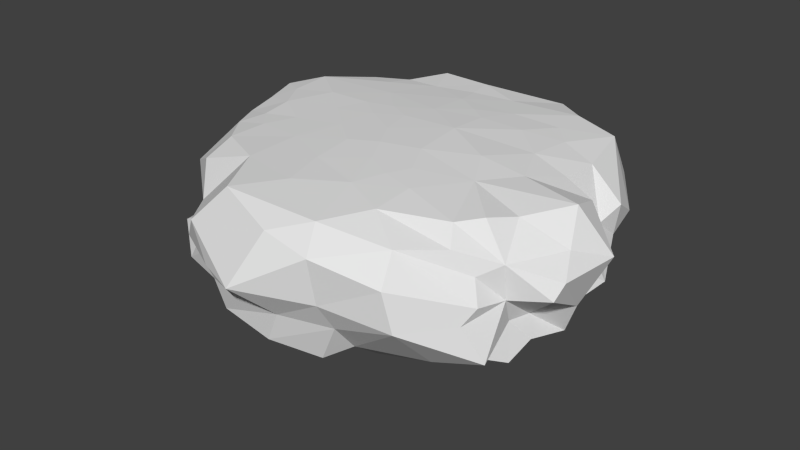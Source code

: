 # Source: FlatCloud.blend  (saved by Blender 2.75.0; exported with 4.5.12 LTS)
import bpy
from mathutils import Matrix  # noqa: F401  (used for matrix-valued properties, if any)

bpy.ops.wm.read_factory_settings(use_empty=True)
scene = bpy.context.scene
scene.name = 'Scene'

# ---- collections
col_collection_1 = bpy.data.collections.new('Collection 1'); scene.collection.children.link(col_collection_1)

# ---- materials (node trees are filled in below, after node groups)
mat_clouds = bpy.data.materials.new('Clouds')
mat_clouds.alpha_threshold = 0.0
mat_clouds.use_transparent_shadow = False
mat_clouds.roughness = 0.5

# ---- material node trees

# ---- world
world_world = bpy.data.worlds.new('World'); scene.world = world_world
world_world.color = (0.05088, 0.05088, 0.05088)
world_world.use_sun_shadow = False
world_world.sun_shadow_jitter_overblur = 0.0
world_world.cycles.sampling_method = 'MANUAL'
world_world.cycles.sample_map_resolution = 256

# ---- meshes
me_icosphere = bpy.data.meshes.new('Icosphere')
me_icosphere.from_pydata([(-1.81, -0.2357, 0.3256), (-1.453, 0.6215, 0.8833), (0.1426, 0.7647, 0.6365), (-2.014, 0.2713, 0.3482), (-1.007, 0.7199, -0.1422), (-1.95, -0.3456, 1.123), (-1.825, -0.6263, 0.3606), (0.09187, 0.728, -0.9749), (-2.003, -0.3584, 0.8808), (0.7155, -0.2581, 1.79), (0.05821, -0.5574, 1.94), (0.7268, -0.5433, 1.56), (-0.321, -0.2447, 1.981), (-0.7867, -0.3172, 1.792), (-0.1964, 0.7465, -0.6877), (-0.8419, 0.6996, 0.6235), (-1.89, -0.06506, 0.7646), (-1.462, -0.07735, 1.202), (-0.1885, 0.769, 0.0386), (-0.01943, 0.7743, 0.3394), (-0.3196, -0.6383, 1.77), (-1.083, -0.2029, 1.676), (-0.6648, 0.7378, 0.1609), (-0.5047, -0.4736, 1.914), (0.5121, -0.6627, 1.738), (-0.321, -0.8023, 1.438), (0.3114, -0.854, 1.013), (-1.649, 0.6527, -0.08213), (0.184, -0.6374, -1.535), (-1.393, 0.6488, 0.5085), (0.3824, 0.7789, 0.2346), (-0.3254, 0.7536, 0.4494), (0.642, -0.6547, -1.308), (0.4265, -0.9324, -1.046), (0.2727, -0.9673, -0.1775), (-2.043, 0.5592, -0.2285), (0.09696, -1.107, 0.1459), (-1.879, 0.6307, -0.4482), (1.161, -0.7791, -0.9874), (-1.801, -0.2738, -0.7848), (-1.798, -0.6617, -0.5856), (-0.8848, -0.7569, 0.6308), (0.5744, 0.7677, 0.6), (0.06474, -1.069, -0.4269), (-1.62, 0.6276, 0.2637), (-1.012, -1.018, -0.425), (-1.916, -0.6332, -0.1841), (-0.1718, -0.8992, 0.9854), (0.1072, -1.176, 0.4587), (0.7351, -0.8747, 0.6962), (-1.462, -0.7777, 0.4049), (0.3263, 0.7422, 1.119), (-0.8346, -0.5774, 1.579), (-0.2718, 0.7625, -0.3339), (-0.2906, -1.006, 0.8314), (-0.582, -1.011, 0.4405), (0.8679, 0.7566, -0.0294), (0.3734, -1.088, 0.7136), (-0.9783, -0.8151, 0.2877), (0.2031, -0.2373, 1.961), (0.1367, 0.5595, 1.986), (1.178, 0.5684, 1.586), (0.7969, 0.7503, 0.9053), (0.5125, 0.6779, 1.764), (0.6738, -1.021, -0.5852), (1.401, -0.3186, -1.169), (1.784, -0.09554, -0.9249), (1.929, -0.3999, -0.5761), (1.829, -0.5019, -0.2824), (1.741, -0.1297, -0.1966), (1.351, -0.8523, 0.0113), (1.65, -0.6738, -0.4002), (-0.8382, -0.6929, 1.286), (0.5003, -1.114, 0.41), (0.6993, -0.7939, 1.233), (0.3023, -0.7951, 1.283), (1.35, -0.06615, 1.79), (1.691, -0.06545, 1.345), (1.666, -0.5564, 1.004), (1.02, -0.8838, -0.7164), (-0.409, -0.8132, -1.282), (0.701, -0.8694, 0.2681), (0.04556, -0.8264, -1.354), (-0.3514, -0.9491, -0.2052), (-0.1403, -1.015, -0.9476), (1.672, -0.6289, 0.6027), (-1.189, -0.7588, 0.9447), (0.8554, -0.8422, -0.3469), (-0.5625, -0.8005, 0.997), (-1.675, -0.566, 1.322), (1.194, -0.8294, 0.5126), (1.125, 0.6899, -0.5063), (1.819, -0.2651, 0.5269), (1.971, -0.5533, 0.1663), (1.909, -0.4486, 0.6169), (1.766, 0.08048, 1.218), (1.824, 0.03562, 0.9029), (2.239, 0.2441, 0.6682), (2.118, -0.2097, 0.243), (1.971, 0.6626, 0.1006), (2.291, 0.2248, -0.01284), (1.528, 0.5929, -0.4343), (1.34, 0.6888, -0.03346), (2.1, 0.3896, 0.392), (1.551, -0.6125, -0.9611), (1.264, -0.4442, -1.246), (1.837, 0.2351, -0.9222), (0.9667, -0.3115, -1.806), (1.474, -0.254, -1.523), (1.362, 0.1107, -1.836), (-1.175, 0.6723, -1.161), (1.754, 0.01896, -1.265), (0.1474, 0.6591, -1.562), (-0.1874, 0.3085, -2.042), (-0.2794, 0.6722, -1.481), (-1.872, 0.6535, -0.8797), (-1.956, 0.3485, -1.063), (-1.117, 0.6376, -1.432), (-0.889, 0.713, -0.8348), (-0.7059, 0.6666, -1.386), (-1.452, 0.341, -1.481), (1.393, 0.6122, -1.506), (0.7035, 0.04276, -1.999), (0.2009, -0.2549, -1.975), (-1.501, 0.6135, -1.307), (0.8712, 0.6374, -1.692), (0.9181, 0.6602, -1.247), (0.4204, 0.6954, -1.193), (-0.2068, 0.7085, -1.176), (-0.8544, 0.7325, -0.4384), (0.2942, 0.7381, -0.8146), (-1.379, 0.7022, -0.4824), (-0.5728, 0.7506, -0.2072), (-2.077, 0.1951, 0.5758), (-1.749, 0.5799, 0.5075), (-1.83, -0.3284, -0.3155), (-1.642, 0.1662, -1.217), (-0.5518, -0.443, -1.843), (-0.356, 0.6587, -1.794), (-0.9106, 0.6494, -1.836), (-1.067, 0.1825, -1.731), (0.4805, 0.5705, -2.024), (-0.73, -0.4751, -1.66), (-1.436, -0.7425, -1.023), (-1.496, -0.6348, -1.258), (-1.114, -0.0229, -1.73), (-1.039, -0.7424, -1.332), (-1.454, -0.329, -1.472), (-1.384, 0.09205, -1.373), (-2.199, 0.5606, -0.6622), (-2.315, 0.1365, -0.1526), (-1.73, -0.2281, -1.157), (-2.242, -0.01868, -0.8411), (-0.2922, 0.7308, 0.8928), (-0.04642, 0.06932, 2.288), (-1.129, 0.007975, 1.763), (-0.8697, 0.3099, 1.928), (1.854, -0.4304, 1.213), (0.9293, -0.8745, 0.8943), (1.379, -0.5473, 1.319), (-0.5126, 0.05158, 2.097), (0.6649, 0.01658, 1.946), (1.543, 0.5891, -0.8422), (1.758, 0.1055, -0.6853), (1.919, -0.3009, 0.03814), (0.3069, 0.7734, -0.3657), (-1.404, -0.9797, -0.1417), (-1.846, -0.551, 0.7076), (-1.916, -0.5771, 1.049), (-1.391, -0.407, 1.554), (1.693, 0.6367, 0.568), (1.397, 0.6916, 1.082), (1.265, 0.3239, 1.828), (-0.17, 0.7179, 1.362), (-0.5362, 0.6795, 1.77), (-1.193, 0.2514, 1.508), (0.7941, 0.7192, 1.34), (-1.523, 0.4616, 1.157), (0.4566, 0.7601, 0.8144), (1.672, 0.3039, 1.138), (-1.97, 0.5321, 0.1291), (-1.205, 0.6812, 0.2274), (-2.169, -0.02655, 0.2023), (-2.036, 0.1915, 0.8181), (-0.8744, 0.6741, 1.18), (1.108, 0.7287, 0.399), (1.502, 0.5424, 1.248), (1.823, 0.3832, 0.9342), (1.567, 0.7022, 0.8642), (1.149, 0.6538, -0.9911), (1.865, 0.5121, -0.322), (0.7404, 0.7138, -0.8569), (1.856, 0.0555, -0.3631), (1.79, -0.227, 0.7892), (1.804, -0.6521, 0.7827), (-0.5534, 0.7461, -0.4906), (-0.03406, -0.03171, -2.166), (2.196, 0.09389, 0.7652), (0.4731, -0.5091, -1.765), (0.6331, 0.4717, 2.009), (-0.09768, -1.1, -0.02952)], [], [(142, 80, 146), (30, 2, 42), (131, 4, 129), (18, 165, 53), (15, 22, 181), (134, 44, 180), (27, 181, 4), (182, 0, 133), (0, 16, 133), (1, 177, 184), (2, 19, 31), (149, 116, 152), (2, 51, 178), (14, 118, 195), (19, 18, 31), (166, 83, 58), (185, 30, 42), (110, 118, 119), (185, 56, 30), (80, 28, 82), (181, 44, 29), (30, 19, 2), (126, 189, 121), (29, 15, 181), (166, 46, 40), (30, 56, 165), (116, 115, 124), (22, 132, 4), (43, 200, 83), (124, 136, 116), (132, 22, 18), (167, 6, 50), (116, 151, 152), (176, 62, 51), (42, 178, 62), (37, 149, 35), (88, 86, 41), (4, 132, 129), (42, 62, 185), (18, 30, 165), (146, 80, 143), (173, 51, 153), (110, 115, 118), (56, 91, 165), (29, 134, 1), (45, 43, 83), (22, 15, 31), (173, 153, 184), (51, 2, 153), (18, 22, 31), (63, 51, 173), (53, 14, 195), (195, 129, 132), (110, 124, 115), (14, 128, 118), (4, 131, 27), (31, 15, 153), (84, 45, 143), (30, 18, 19), (148, 147, 136), (58, 83, 200), (128, 7, 127), (43, 84, 64), (56, 185, 102), (44, 181, 27), (153, 2, 31), (148, 120, 140), (127, 130, 191), (39, 151, 144), (147, 148, 145), (132, 18, 53), (53, 165, 14), (27, 37, 35), (151, 116, 136), (136, 124, 120), (135, 150, 152), (42, 2, 178), (55, 58, 200), (167, 50, 41), (181, 22, 4), (79, 87, 64), (81, 70, 90), (157, 76, 159), (10, 59, 23), (17, 5, 169), (159, 74, 158), (20, 25, 24), (183, 16, 17), (5, 168, 89), (16, 0, 8), (61, 63, 199), (41, 50, 58), (46, 166, 6), (191, 126, 127), (50, 6, 166), (100, 98, 164), (161, 59, 9), (172, 199, 161), (143, 80, 84), (69, 67, 192), (41, 86, 168), (193, 94, 92), (39, 40, 135), (194, 85, 94), (8, 0, 167), (168, 5, 8), (183, 133, 16), (8, 167, 168), (8, 5, 17), (72, 52, 169), (93, 71, 68), (25, 72, 47), (10, 9, 59), (5, 89, 169), (182, 133, 3), (200, 34, 36), (50, 166, 58), (143, 144, 146), (9, 76, 161), (155, 175, 17), (175, 155, 156), (0, 6, 167), (69, 164, 68), (197, 187, 96), (193, 96, 157), (21, 155, 17), (21, 17, 169), (23, 12, 13), (155, 21, 13), (12, 160, 155), (155, 13, 12), (13, 169, 52), (17, 16, 8), (72, 89, 86), (125, 126, 121), (165, 130, 14), (59, 12, 23), (13, 52, 20), (199, 63, 60), (10, 24, 9), (9, 24, 11), (191, 165, 91), (10, 23, 20), (68, 67, 69), (20, 23, 13), (20, 24, 10), (26, 47, 54), (72, 86, 88), (75, 25, 47), (24, 25, 75), (169, 13, 21), (187, 179, 96), (171, 62, 176), (144, 143, 39), (28, 198, 32), (172, 61, 199), (25, 52, 72), (100, 97, 98), (87, 79, 71), (101, 102, 190), (32, 33, 82), (33, 32, 38), (33, 84, 82), (32, 82, 28), (64, 87, 34), (63, 173, 174), (95, 96, 179), (57, 54, 48), (112, 127, 125), (36, 34, 81), (200, 43, 34), (103, 99, 170), (193, 92, 96), (100, 192, 190), (100, 69, 192), (45, 84, 43), (40, 39, 143), (40, 46, 135), (127, 112, 128), (166, 40, 143), (187, 186, 179), (93, 70, 71), (164, 93, 68), (45, 166, 143), (68, 71, 67), (163, 67, 66), (45, 83, 166), (65, 108, 111), (32, 105, 38), (46, 0, 135), (101, 91, 102), (91, 56, 102), (172, 76, 95), (63, 61, 176), (170, 99, 185), (91, 162, 189), (102, 99, 190), (97, 100, 103), (99, 100, 190), (99, 103, 100), (69, 100, 164), (98, 97, 197), (187, 97, 103), (98, 197, 92), (52, 25, 20), (187, 197, 97), (93, 92, 94), (92, 197, 96), (164, 98, 93), (98, 92, 93), (85, 194, 90), (90, 70, 85), (158, 74, 26), (26, 57, 49), (49, 158, 26), (54, 88, 41), (193, 157, 78), (194, 158, 90), (71, 70, 87), (61, 179, 186), (157, 159, 78), (159, 158, 78), (36, 48, 55), (93, 94, 85), (193, 194, 94), (158, 194, 78), (86, 89, 168), (11, 74, 159), (57, 26, 54), (82, 84, 80), (162, 91, 101), (49, 90, 158), (57, 48, 73), (73, 36, 81), (38, 79, 33), (95, 77, 96), (157, 96, 77), (78, 194, 193), (159, 76, 11), (76, 77, 95), (157, 77, 76), (9, 11, 76), (72, 88, 47), (11, 75, 74), (11, 24, 75), (89, 72, 169), (47, 26, 75), (75, 26, 74), (71, 79, 104), (34, 87, 81), (70, 93, 85), (70, 81, 87), (104, 67, 71), (105, 104, 38), (38, 104, 79), (33, 64, 84), (64, 33, 79), (66, 67, 104), (172, 95, 61), (179, 61, 95), (199, 60, 154), (172, 161, 76), (176, 186, 171), (176, 61, 186), (161, 154, 59), (62, 171, 185), (63, 176, 51), (174, 60, 63), (12, 59, 154), (36, 55, 200), (57, 73, 49), (36, 73, 48), (54, 47, 88), (73, 81, 49), (168, 167, 41), (81, 90, 49), (55, 41, 58), (54, 55, 48), (0, 46, 6), (55, 54, 41), (34, 43, 64), (130, 165, 191), (126, 191, 189), (189, 162, 121), (163, 106, 162), (142, 28, 80), (190, 163, 101), (163, 192, 67), (145, 137, 142), (198, 123, 122), (65, 105, 107), (65, 66, 104), (28, 137, 198), (163, 190, 192), (162, 106, 121), (109, 121, 111), (28, 142, 137), (196, 123, 137), (105, 198, 107), (107, 108, 65), (105, 65, 104), (109, 125, 121), (141, 122, 196), (109, 111, 108), (7, 130, 127), (66, 106, 163), (110, 119, 117), (91, 189, 191), (14, 130, 7), (66, 111, 106), (125, 127, 126), (65, 111, 66), (112, 114, 128), (111, 121, 106), (109, 108, 107), (198, 105, 32), (139, 117, 119), (109, 107, 122), (141, 112, 125), (53, 195, 132), (120, 117, 139), (113, 138, 141), (123, 198, 137), (141, 138, 112), (136, 120, 148), (145, 140, 113), (131, 37, 27), (198, 122, 107), (125, 109, 122), (119, 118, 128), (131, 118, 115), (141, 125, 122), (115, 37, 131), (113, 141, 196), (119, 128, 114), (29, 44, 134), (113, 139, 138), (118, 131, 129), (114, 112, 138), (119, 114, 138), (196, 122, 123), (37, 115, 149), (44, 27, 180), (128, 14, 7), (140, 139, 113), (110, 117, 124), (124, 117, 120), (134, 133, 183), (147, 151, 136), (182, 150, 135), (113, 196, 145), (137, 145, 196), (119, 138, 139), (151, 147, 144), (120, 139, 140), (180, 182, 3), (35, 150, 180), (27, 35, 180), (3, 133, 134), (147, 142, 144), (144, 142, 146), (147, 145, 142), (140, 145, 148), (150, 182, 180), (180, 3, 134), (35, 149, 150), (152, 150, 149), (174, 175, 156), (188, 185, 171), (115, 116, 149), (39, 152, 151), (188, 171, 187), (103, 170, 187), (188, 170, 185), (195, 118, 129), (160, 154, 156), (15, 184, 153), (29, 1, 15), (170, 188, 187), (171, 186, 187), (1, 184, 15), (12, 154, 160), (17, 175, 183), (1, 134, 183), (161, 199, 154), (155, 160, 156), (184, 174, 173), (99, 102, 185), (183, 177, 1), (175, 177, 183), (182, 135, 0), (51, 62, 178), (152, 39, 135), (162, 101, 163), (156, 154, 60), (174, 156, 60), (184, 175, 174), (175, 184, 177)])
me_icosphere.materials.append(mat_clouds)
me_icosphere.use_remesh_preserve_volume = False
me_icosphere.use_remesh_preserve_attributes = False
me_icosphere.use_mirror_vertex_groups = False
me_icosphere.update()

# ---- objects
ob_cloudflat = bpy.data.objects.new('CloudFlat', me_icosphere)

# ---- transforms, parenting, visibility, modifiers, constraints
ob_cloudflat.location = (0.0, 0.0, 0.0)
ob_cloudflat.rotation_euler = (1.571, -0.0, 0.0)
ob_cloudflat.lineart.crease_threshold = 0.0

# ---- collection membership
col_collection_1.objects.link(ob_cloudflat)

# ---- scene / render settings (as saved in the file)
scene.frame_start = 1; scene.frame_end = 250; scene.frame_set(1)
scene.render.engine = 'BLENDER_EEVEE_NEXT'
scene.render.resolution_percentage = 50
scene.render.dither_intensity = 0.0
scene.cycles.use_denoising = False
scene.cycles.samples = 10
scene.cycles.sampling_pattern = 'TABULATED_SOBOL'
scene.cycles.light_sampling_threshold = 0.0
scene.cycles.use_adaptive_sampling = False
scene.cycles.use_light_tree = False
scene.cycles.blur_glossy = 0.0
scene.cycles.pixel_filter_type = 'GAUSSIAN'
scene.cycles.sample_clamp_indirect = 0.0
scene.view_settings.view_transform = 'Standard'
bpy.context.view_layer.update()

# ---- added for rendering (the .blend has no active camera and no usable light): camera, sun
cam_auto = bpy.data.cameras.new('AutoCamera')
cam_auto.lens = 50.0
cam_auto.sensor_width = 36.0
cam_auto.clip_end = 1000.0
ob_auto_camera = bpy.data.objects.new('AutoCamera', cam_auto)
scene.collection.objects.link(ob_auto_camera)
ob_auto_camera.location = (6.18608, -7.49901, 4.75988)
ob_auto_camera.rotation_euler = (1.09748, -7.21219e-08, 0.694738)
scene.camera = ob_auto_camera
light_auto_sun = bpy.data.lights.new('AutoSun', 'SUN')
light_auto_sun.energy = 3.0
light_auto_sun.angle = 0.0523599
ob_auto_sun = bpy.data.objects.new('AutoSun', light_auto_sun)
scene.collection.objects.link(ob_auto_sun)
ob_auto_sun.rotation_euler = (0.872665, 0.174533, 0.523599)
bpy.context.view_layer.update()
